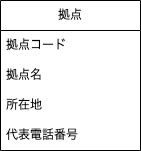

The diagram above was exported from draw.io. Its source (the exported page's mxGraphModel, read from the mxfile embedded in the PNG):
<mxGraphModel dx="906" dy="622" grid="1" gridSize="10" guides="1" tooltips="1" connect="1" arrows="1" fold="1" page="1" pageScale="1" pageWidth="827" pageHeight="1169" math="0" shadow="0">
  <root>
    <mxCell id="0" />
    <mxCell id="1" parent="0" />
    <mxCell id="2" value="拠点" style="swimlane;fontStyle=0;childLayout=stackLayout;horizontal=1;startSize=30;horizontalStack=0;resizeParent=1;resizeParentMax=0;resizeLast=0;collapsible=1;marginBottom=0;whiteSpace=wrap;html=1;" vertex="1" parent="1">
      <mxGeometry x="260" y="170" width="140" height="150" as="geometry">
        <mxRectangle x="260" y="170" width="60" height="30" as="alternateBounds" />
      </mxGeometry>
    </mxCell>
    <mxCell id="3" value="拠点コード" style="text;strokeColor=none;fillColor=none;align=left;verticalAlign=middle;spacingLeft=4;spacingRight=4;overflow=hidden;points=[[0,0.5],[1,0.5]];portConstraint=eastwest;rotatable=0;whiteSpace=wrap;html=1;" vertex="1" parent="2">
      <mxGeometry y="30" width="140" height="30" as="geometry" />
    </mxCell>
    <mxCell id="4" value="拠点名" style="text;strokeColor=none;fillColor=none;align=left;verticalAlign=middle;spacingLeft=4;spacingRight=4;overflow=hidden;points=[[0,0.5],[1,0.5]];portConstraint=eastwest;rotatable=0;whiteSpace=wrap;html=1;" vertex="1" parent="2">
      <mxGeometry y="60" width="140" height="30" as="geometry" />
    </mxCell>
    <mxCell id="5" value="所在地" style="text;strokeColor=none;fillColor=none;align=left;verticalAlign=middle;spacingLeft=4;spacingRight=4;overflow=hidden;points=[[0,0.5],[1,0.5]];portConstraint=eastwest;rotatable=0;whiteSpace=wrap;html=1;" vertex="1" parent="2">
      <mxGeometry y="90" width="140" height="30" as="geometry" />
    </mxCell>
    <mxCell id="8" value="代表電話番号" style="text;strokeColor=none;fillColor=none;align=left;verticalAlign=middle;spacingLeft=4;spacingRight=4;overflow=hidden;points=[[0,0.5],[1,0.5]];portConstraint=eastwest;rotatable=0;whiteSpace=wrap;html=1;" vertex="1" parent="2">
      <mxGeometry y="120" width="140" height="30" as="geometry" />
    </mxCell>
  </root>
</mxGraphModel>